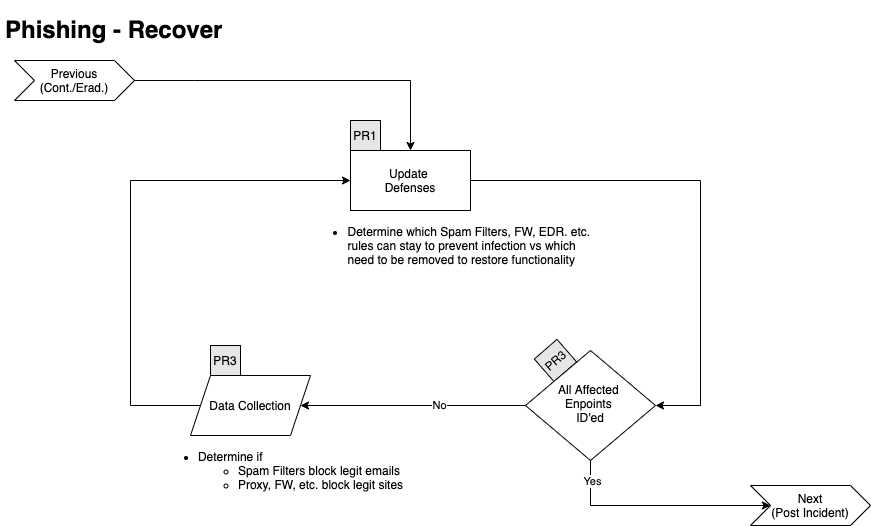

The diagram above was exported from draw.io. Its source (the exported page's mxGraphModel, read from the mxfile embedded in the PNG):
<mxGraphModel dx="1186" dy="767" grid="1" gridSize="10" guides="1" tooltips="1" connect="1" arrows="1" fold="1" page="1" pageScale="1" pageWidth="1169" pageHeight="827" math="0" shadow="0">
  <root>
    <mxCell id="JWmSyNDu1YB946gUwCd7-0" />
    <mxCell id="JWmSyNDu1YB946gUwCd7-1" parent="JWmSyNDu1YB946gUwCd7-0" />
    <mxCell id="5bAlQxOjLSc70OcRI2yP-0" value="&lt;div&gt;PR3&lt;/div&gt;" style="whiteSpace=wrap;html=1;aspect=fixed;fillColor=#E6E6E6;rotation=319;" parent="JWmSyNDu1YB946gUwCd7-1" vertex="1">
      <mxGeometry x="550" y="345" width="30" height="30" as="geometry" />
    </mxCell>
    <mxCell id="4tFK9h200C08oh60V5iU-0" style="edgeStyle=orthogonalEdgeStyle;rounded=0;orthogonalLoop=1;jettySize=auto;html=1;exitX=0.5;exitY=1;exitDx=0;exitDy=0;" parent="JWmSyNDu1YB946gUwCd7-1" edge="1">
      <mxGeometry relative="1" as="geometry">
        <mxPoint x="80" y="100" as="sourcePoint" />
        <mxPoint x="80" y="100" as="targetPoint" />
      </mxGeometry>
    </mxCell>
    <mxCell id="4tFK9h200C08oh60V5iU-2" value="&lt;div&gt;All Affected &lt;br&gt;&lt;/div&gt;&lt;div&gt;Enpoints &lt;br&gt;&lt;/div&gt;&lt;div&gt;ID'ed&lt;/div&gt;" style="rhombus;whiteSpace=wrap;html=1;shadow=0;fontFamily=Helvetica;fontSize=12;align=center;strokeWidth=1;spacing=6;spacingTop=-4;" parent="JWmSyNDu1YB946gUwCd7-1" vertex="1">
      <mxGeometry x="535" y="350" width="130" height="110" as="geometry" />
    </mxCell>
    <mxCell id="4tFK9h200C08oh60V5iU-3" value="" style="endArrow=classic;html=1;entryX=0.5;entryY=0;entryDx=0;entryDy=0;exitX=1;exitY=0.5;exitDx=0;exitDy=0;rounded=0;" parent="JWmSyNDu1YB946gUwCd7-1" target="4tFK9h200C08oh60V5iU-12" edge="1">
      <mxGeometry width="50" height="50" relative="1" as="geometry">
        <mxPoint x="140" y="80" as="sourcePoint" />
        <mxPoint x="204" y="150" as="targetPoint" />
        <Array as="points">
          <mxPoint x="204" y="80" />
          <mxPoint x="420" y="80" />
        </Array>
      </mxGeometry>
    </mxCell>
    <mxCell id="4tFK9h200C08oh60V5iU-4" value="" style="edgeStyle=orthogonalEdgeStyle;rounded=0;sketch=0;orthogonalLoop=1;jettySize=auto;html=1;exitX=0;exitY=0.5;exitDx=0;exitDy=0;" parent="JWmSyNDu1YB946gUwCd7-1" source="4tFK9h200C08oh60V5iU-5" target="4tFK9h200C08oh60V5iU-12" edge="1">
      <mxGeometry relative="1" as="geometry">
        <Array as="points">
          <mxPoint x="140" y="405" />
          <mxPoint x="140" y="180" />
        </Array>
        <mxPoint x="144" y="180" as="targetPoint" />
      </mxGeometry>
    </mxCell>
    <mxCell id="4tFK9h200C08oh60V5iU-5" value="Data Collection" style="shape=parallelogram;perimeter=parallelogramPerimeter;whiteSpace=wrap;html=1;fixedSize=1;" parent="JWmSyNDu1YB946gUwCd7-1" vertex="1">
      <mxGeometry x="200" y="375" width="120" height="60" as="geometry" />
    </mxCell>
    <mxCell id="4tFK9h200C08oh60V5iU-6" value="" style="edgeStyle=orthogonalEdgeStyle;rounded=0;orthogonalLoop=1;jettySize=auto;html=1;exitX=0.5;exitY=1;exitDx=0;exitDy=0;entryX=0;entryY=0.5;entryDx=0;entryDy=0;" parent="JWmSyNDu1YB946gUwCd7-1" source="4tFK9h200C08oh60V5iU-2" target="4tFK9h200C08oh60V5iU-8" edge="1">
      <mxGeometry relative="1" as="geometry">
        <mxPoint x="390" y="505" as="sourcePoint" />
        <mxPoint x="500" y="565" as="targetPoint" />
        <Array as="points">
          <mxPoint x="600" y="505" />
        </Array>
      </mxGeometry>
    </mxCell>
    <mxCell id="klLoTHDGwIvcKlaqt6wA-0" value="Yes" style="edgeLabel;html=1;align=center;verticalAlign=middle;resizable=0;points=[];" parent="4tFK9h200C08oh60V5iU-6" vertex="1" connectable="0">
      <mxGeometry x="-0.8222" y="1" relative="1" as="geometry">
        <mxPoint as="offset" />
      </mxGeometry>
    </mxCell>
    <mxCell id="4tFK9h200C08oh60V5iU-7" value="&lt;h1&gt;Phishing - Recover&lt;br&gt;&lt;/h1&gt;" style="text;html=1;strokeColor=none;fillColor=none;spacing=5;spacingTop=-20;whiteSpace=wrap;overflow=hidden;rounded=0;" parent="JWmSyNDu1YB946gUwCd7-1" vertex="1">
      <mxGeometry x="10" y="10" width="260" height="40" as="geometry" />
    </mxCell>
    <mxCell id="4tFK9h200C08oh60V5iU-8" value="&lt;div&gt;Next&lt;/div&gt;(Post Incident)" style="shape=step;perimeter=stepPerimeter;whiteSpace=wrap;html=1;fixedSize=1;" parent="JWmSyNDu1YB946gUwCd7-1" vertex="1">
      <mxGeometry x="760" y="485" width="120" height="40" as="geometry" />
    </mxCell>
    <mxCell id="4tFK9h200C08oh60V5iU-9" value="&lt;div&gt;Previous&lt;/div&gt;(Cont./Erad.)" style="shape=step;perimeter=stepPerimeter;whiteSpace=wrap;html=1;fixedSize=1;" parent="JWmSyNDu1YB946gUwCd7-1" vertex="1">
      <mxGeometry x="24" y="60" width="120" height="40" as="geometry" />
    </mxCell>
    <mxCell id="4tFK9h200C08oh60V5iU-12" value="Update &lt;br&gt;Defenses" style="whiteSpace=wrap;html=1;" parent="JWmSyNDu1YB946gUwCd7-1" vertex="1">
      <mxGeometry x="360" y="150" width="120" height="60" as="geometry" />
    </mxCell>
    <mxCell id="4tFK9h200C08oh60V5iU-16" value="" style="endArrow=classic;html=1;entryX=1;entryY=0.5;entryDx=0;entryDy=0;exitX=0;exitY=0.5;exitDx=0;exitDy=0;" parent="JWmSyNDu1YB946gUwCd7-1" source="4tFK9h200C08oh60V5iU-2" target="4tFK9h200C08oh60V5iU-5" edge="1">
      <mxGeometry width="50" height="50" relative="1" as="geometry">
        <mxPoint x="290" y="675" as="sourcePoint" />
        <mxPoint x="220" y="435" as="targetPoint" />
      </mxGeometry>
    </mxCell>
    <mxCell id="4tFK9h200C08oh60V5iU-17" value="&lt;div&gt;No&lt;/div&gt;" style="edgeLabel;html=1;align=center;verticalAlign=middle;resizable=0;points=[];" parent="4tFK9h200C08oh60V5iU-16" vertex="1" connectable="0">
      <mxGeometry x="-0.2273" y="-1" relative="1" as="geometry">
        <mxPoint as="offset" />
      </mxGeometry>
    </mxCell>
    <mxCell id="4tFK9h200C08oh60V5iU-18" value="" style="edgeStyle=orthogonalEdgeStyle;rounded=0;sketch=0;orthogonalLoop=1;jettySize=auto;html=1;entryX=1;entryY=0.5;entryDx=0;entryDy=0;" parent="JWmSyNDu1YB946gUwCd7-1" source="4tFK9h200C08oh60V5iU-12" target="4tFK9h200C08oh60V5iU-2" edge="1">
      <mxGeometry relative="1" as="geometry">
        <mxPoint x="960" y="180" as="sourcePoint" />
        <mxPoint x="700" y="410" as="targetPoint" />
        <Array as="points">
          <mxPoint x="710" y="180" />
          <mxPoint x="710" y="405" />
        </Array>
      </mxGeometry>
    </mxCell>
    <mxCell id="4tFK9h200C08oh60V5iU-20" value="&lt;div align=&quot;left&quot;&gt;&lt;ul&gt;&lt;li&gt;Determine which Spam Filters, FW, EDR. etc. &lt;br&gt;rules can stay to prevent infection vs which &lt;br&gt;need to be removed to restore functionality&lt;/li&gt;&lt;/ul&gt;&lt;/div&gt;" style="text;html=1;resizable=0;autosize=1;align=center;verticalAlign=middle;points=[];fillColor=none;strokeColor=none;rounded=0;" parent="JWmSyNDu1YB946gUwCd7-1" vertex="1">
      <mxGeometry x="310" y="210" width="300" height="70" as="geometry" />
    </mxCell>
    <mxCell id="4tFK9h200C08oh60V5iU-23" value="&lt;div align=&quot;left&quot;&gt;&lt;ul&gt;&lt;li&gt;Determine if&lt;/li&gt;&lt;ul&gt;&lt;li&gt;Spam Filters block legit emails&lt;/li&gt;&lt;li&gt;Proxy, FW, etc. block legit sites&lt;br&gt;&lt;/li&gt;&lt;/ul&gt;&lt;/ul&gt;&lt;/div&gt;" style="text;html=1;resizable=0;autosize=1;align=center;verticalAlign=middle;points=[];fillColor=none;strokeColor=none;rounded=0;" parent="JWmSyNDu1YB946gUwCd7-1" vertex="1">
      <mxGeometry x="160" y="435" width="260" height="70" as="geometry" />
    </mxCell>
    <mxCell id="wqeYRvzfbCQDRESgGsvy-0" value="PR1" style="whiteSpace=wrap;html=1;aspect=fixed;fillColor=#E6E6E6;rotation=0;" parent="JWmSyNDu1YB946gUwCd7-1" vertex="1">
      <mxGeometry x="360" y="120" width="30" height="30" as="geometry" />
    </mxCell>
    <mxCell id="wqeYRvzfbCQDRESgGsvy-1" value="PR3" style="whiteSpace=wrap;html=1;aspect=fixed;fillColor=#E6E6E6;rotation=0;" parent="JWmSyNDu1YB946gUwCd7-1" vertex="1">
      <mxGeometry x="220" y="345" width="30" height="30" as="geometry" />
    </mxCell>
  </root>
</mxGraphModel>